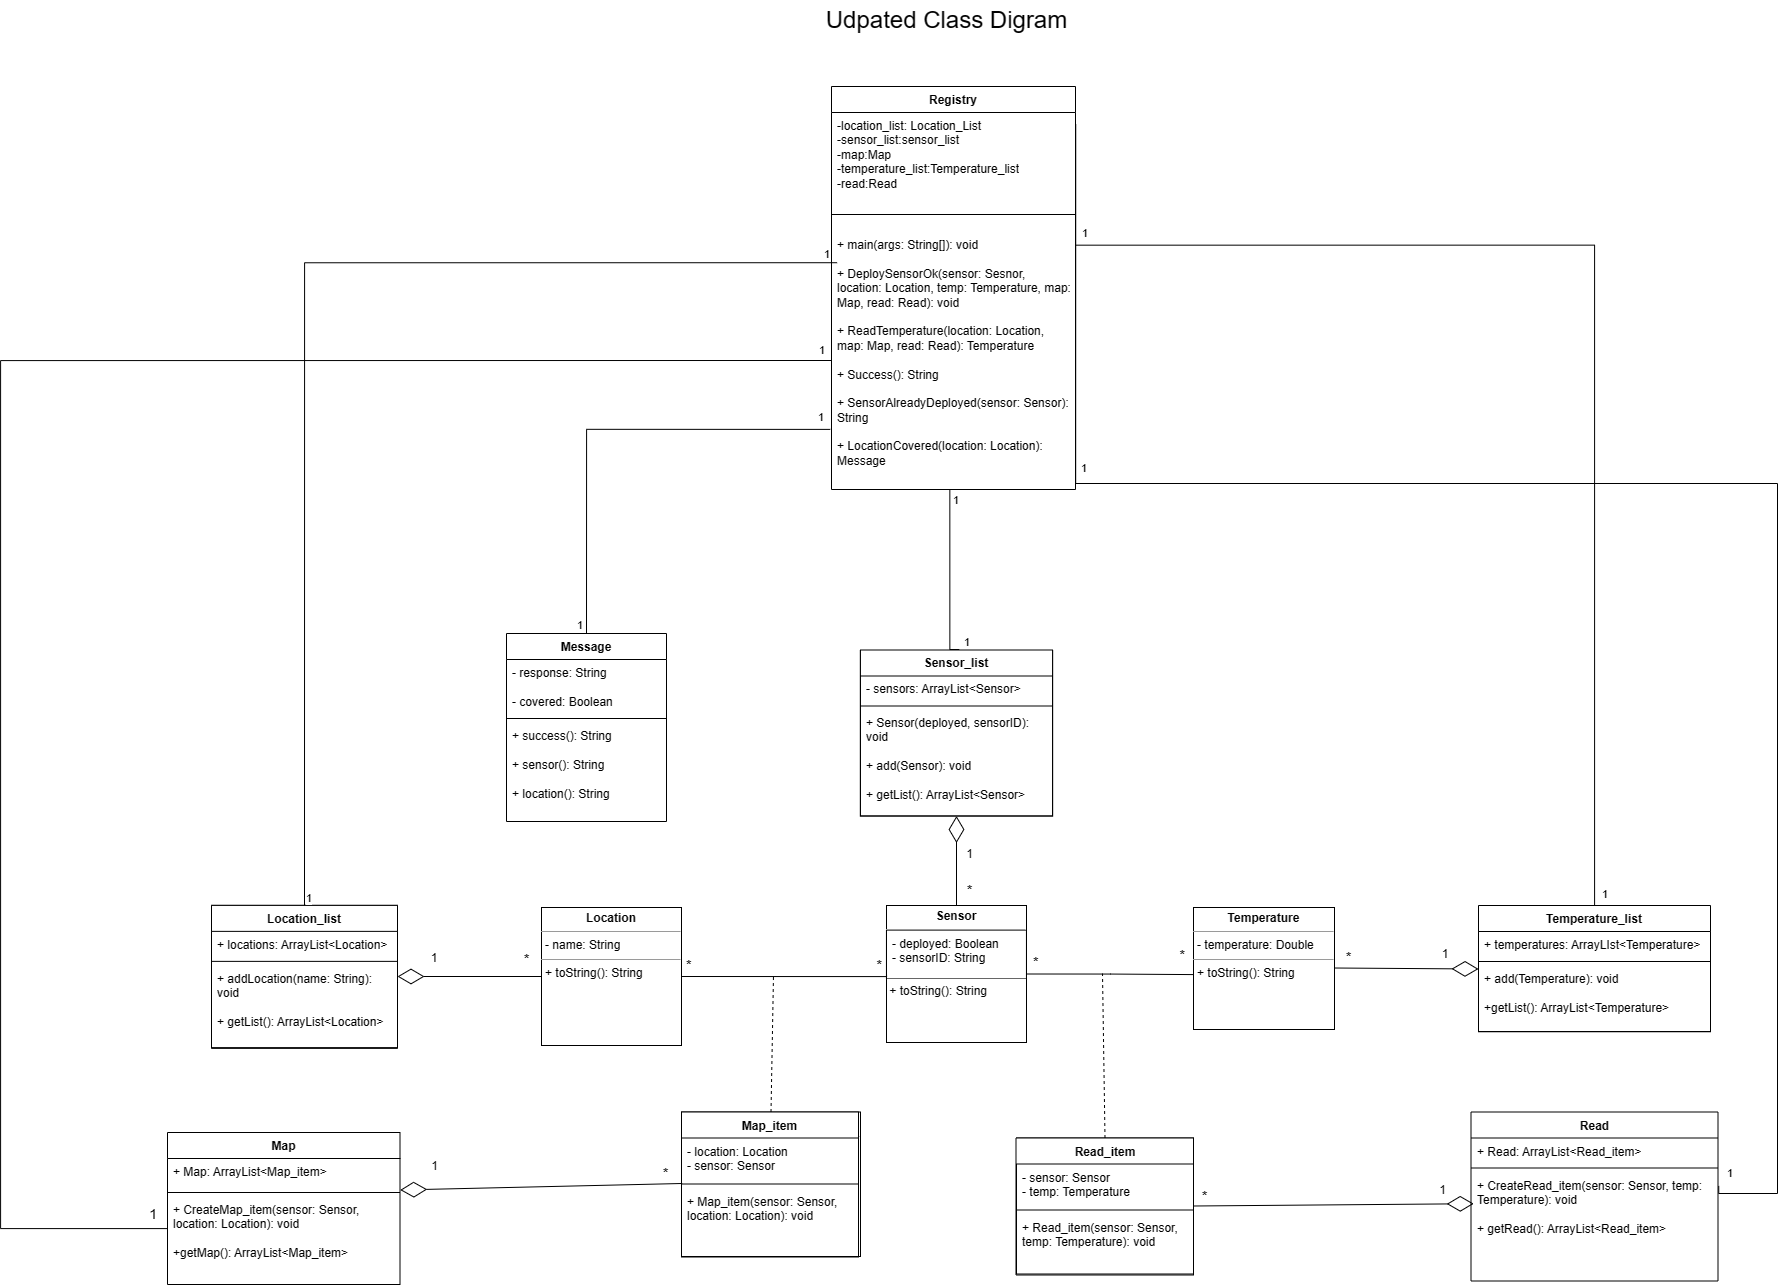

The diagram above was exported from draw.io. Its source (the exported page's mxGraphModel, read from the mxfile embedded in the PNG):
<mxGraphModel dx="1826" dy="1127" grid="0" gridSize="10" guides="1" tooltips="1" connect="1" arrows="1" fold="1" page="0" pageScale="1" pageWidth="827" pageHeight="1169" math="0" shadow="0">
  <root>
    <mxCell id="WIyWlLk6GJQsqaUBKTNV-0" />
    <mxCell id="WIyWlLk6GJQsqaUBKTNV-1" parent="WIyWlLk6GJQsqaUBKTNV-0" />
    <mxCell id="OLhQaKqy3DDgZYLrHggT-0" value="Sensor" style="swimlane;fontStyle=0;align=center;verticalAlign=top;childLayout=stackLayout;horizontal=1;startSize=26;horizontalStack=0;resizeParent=1;resizeLast=0;collapsible=1;marginBottom=0;rounded=0;shadow=0;strokeWidth=1;" parent="WIyWlLk6GJQsqaUBKTNV-1" vertex="1">
      <mxGeometry x="316" y="372.5" width="270" height="137" as="geometry">
        <mxRectangle x="230" y="140" width="160" height="26" as="alternateBounds" />
      </mxGeometry>
    </mxCell>
    <mxCell id="OLhQaKqy3DDgZYLrHggT-1" value="- sensorId: String" style="text;align=left;verticalAlign=top;spacingLeft=4;spacingRight=4;overflow=hidden;rotatable=0;points=[[0,0.5],[1,0.5]];portConstraint=eastwest;" parent="OLhQaKqy3DDgZYLrHggT-0" vertex="1">
      <mxGeometry y="26" width="270" height="26" as="geometry" />
    </mxCell>
    <mxCell id="OLhQaKqy3DDgZYLrHggT-4" value="" style="line;html=1;strokeWidth=1;align=left;verticalAlign=middle;spacingTop=-1;spacingLeft=3;spacingRight=3;rotatable=0;labelPosition=right;points=[];portConstraint=eastwest;" parent="OLhQaKqy3DDgZYLrHggT-0" vertex="1">
      <mxGeometry y="52" width="270" height="8" as="geometry" />
    </mxCell>
    <mxCell id="OLhQaKqy3DDgZYLrHggT-5" value="+ getSensorId()&#10;&#10;+ setSensorId()" style="text;align=left;verticalAlign=top;spacingLeft=4;spacingRight=4;overflow=hidden;rotatable=0;points=[[0,0.5],[1,0.5]];portConstraint=eastwest;" parent="OLhQaKqy3DDgZYLrHggT-0" vertex="1">
      <mxGeometry y="60" width="270" height="63" as="geometry" />
    </mxCell>
    <mxCell id="OLhQaKqy3DDgZYLrHggT-7" value="Registry" style="swimlane;fontStyle=0;align=center;verticalAlign=top;childLayout=stackLayout;horizontal=1;startSize=26;horizontalStack=0;resizeParent=1;resizeLast=0;collapsible=1;marginBottom=0;rounded=0;shadow=0;strokeWidth=1;" parent="WIyWlLk6GJQsqaUBKTNV-1" vertex="1">
      <mxGeometry x="311" y="-70" width="270" height="328" as="geometry">
        <mxRectangle x="230" y="140" width="160" height="26" as="alternateBounds" />
      </mxGeometry>
    </mxCell>
    <mxCell id="OLhQaKqy3DDgZYLrHggT-8" value=" - deployed: Set&lt;Sensor&gt;" style="text;align=left;verticalAlign=top;spacingLeft=4;spacingRight=4;overflow=hidden;rotatable=0;points=[[0,0.5],[1,0.5]];portConstraint=eastwest;" parent="OLhQaKqy3DDgZYLrHggT-7" vertex="1">
      <mxGeometry y="26" width="270" height="26" as="geometry" />
    </mxCell>
    <mxCell id="OLhQaKqy3DDgZYLrHggT-9" value="- map: Map&lt;Sensor, Location&gt; " style="text;align=left;verticalAlign=top;spacingLeft=4;spacingRight=4;overflow=hidden;rotatable=0;points=[[0,0.5],[1,0.5]];portConstraint=eastwest;rounded=0;shadow=0;html=0;" parent="OLhQaKqy3DDgZYLrHggT-7" vertex="1">
      <mxGeometry y="52" width="270" height="26" as="geometry" />
    </mxCell>
    <mxCell id="OLhQaKqy3DDgZYLrHggT-10" value="- read: Map&lt;Sensor, Temperature&gt;      " style="text;align=left;verticalAlign=top;spacingLeft=4;spacingRight=4;overflow=hidden;rotatable=0;points=[[0,0.5],[1,0.5]];portConstraint=eastwest;rounded=0;shadow=0;html=0;" parent="OLhQaKqy3DDgZYLrHggT-7" vertex="1">
      <mxGeometry y="78" width="270" height="26" as="geometry" />
    </mxCell>
    <mxCell id="OLhQaKqy3DDgZYLrHggT-11" value="" style="line;html=1;strokeWidth=1;align=left;verticalAlign=middle;spacingTop=-1;spacingLeft=3;spacingRight=3;rotatable=0;labelPosition=right;points=[];portConstraint=eastwest;" parent="OLhQaKqy3DDgZYLrHggT-7" vertex="1">
      <mxGeometry y="104" width="270" height="8" as="geometry" />
    </mxCell>
    <mxCell id="OLhQaKqy3DDgZYLrHggT-12" value="+ DeploySensor(sensor: Sensor, &#10;location: Location, temp: Temperature): void &#10;&#10;+ ReadTemperature(location: Location, &#10;temp: Temperature): void &#10;&#10;+ GetSensorLocation(sensor: Sensor): &#10;Location &#10;&#10;+ GetLocationTemperature(location: &#10;Location): Temperature    &#10;&#10;+ LocationCovered(location: Location): Boolean " style="text;align=left;verticalAlign=top;spacingLeft=4;spacingRight=4;overflow=hidden;rotatable=0;points=[[0,0.5],[1,0.5]];portConstraint=eastwest;" parent="OLhQaKqy3DDgZYLrHggT-7" vertex="1">
      <mxGeometry y="112" width="270" height="184" as="geometry" />
    </mxCell>
    <mxCell id="OLhQaKqy3DDgZYLrHggT-66" value="1" style="text;html=1;strokeColor=none;fillColor=none;align=center;verticalAlign=middle;whiteSpace=wrap;rounded=0;" parent="OLhQaKqy3DDgZYLrHggT-7" vertex="1">
      <mxGeometry y="296" width="270" height="11" as="geometry" />
    </mxCell>
    <mxCell id="OLhQaKqy3DDgZYLrHggT-13" value="DeployedSensor" style="swimlane;fontStyle=0;align=center;verticalAlign=top;childLayout=stackLayout;horizontal=1;startSize=26;horizontalStack=0;resizeParent=1;resizeLast=0;collapsible=1;marginBottom=0;rounded=0;shadow=0;strokeWidth=1;" parent="WIyWlLk6GJQsqaUBKTNV-1" vertex="1">
      <mxGeometry x="-106" y="362" width="270" height="145" as="geometry">
        <mxRectangle x="230" y="140" width="160" height="26" as="alternateBounds" />
      </mxGeometry>
    </mxCell>
    <mxCell id="OLhQaKqy3DDgZYLrHggT-32" value="&amp;nbsp;- sensorId: String" style="text;html=1;align=left;verticalAlign=middle;resizable=0;points=[];autosize=1;strokeColor=none;fillColor=none;" parent="OLhQaKqy3DDgZYLrHggT-13" vertex="1">
      <mxGeometry y="26" width="270" height="26" as="geometry" />
    </mxCell>
    <mxCell id="OLhQaKqy3DDgZYLrHggT-17" value="" style="line;html=1;strokeWidth=1;align=left;verticalAlign=middle;spacingTop=-1;spacingLeft=3;spacingRight=3;rotatable=0;labelPosition=right;points=[];portConstraint=eastwest;" parent="OLhQaKqy3DDgZYLrHggT-13" vertex="1">
      <mxGeometry y="52" width="270" height="23" as="geometry" />
    </mxCell>
    <mxCell id="OLhQaKqy3DDgZYLrHggT-33" value="+ getSensorId()&lt;br&gt;&lt;br&gt;+ setSensorId()" style="text;html=1;align=left;verticalAlign=middle;resizable=0;points=[];autosize=1;strokeColor=none;fillColor=none;" parent="OLhQaKqy3DDgZYLrHggT-13" vertex="1">
      <mxGeometry y="75" width="270" height="55" as="geometry" />
    </mxCell>
    <mxCell id="OLhQaKqy3DDgZYLrHggT-19" value="Temperature" style="swimlane;fontStyle=0;align=center;verticalAlign=top;childLayout=stackLayout;horizontal=1;startSize=26;horizontalStack=0;resizeParent=1;resizeLast=0;collapsible=1;marginBottom=0;rounded=0;shadow=0;strokeWidth=1;" parent="WIyWlLk6GJQsqaUBKTNV-1" vertex="1">
      <mxGeometry x="744" y="44" width="270" height="133" as="geometry">
        <mxRectangle x="230" y="140" width="160" height="26" as="alternateBounds" />
      </mxGeometry>
    </mxCell>
    <mxCell id="OLhQaKqy3DDgZYLrHggT-20" value="- temp: Double" style="text;align=left;verticalAlign=top;spacingLeft=4;spacingRight=4;overflow=hidden;rotatable=0;points=[[0,0.5],[1,0.5]];portConstraint=eastwest;" parent="OLhQaKqy3DDgZYLrHggT-19" vertex="1">
      <mxGeometry y="26" width="270" height="26" as="geometry" />
    </mxCell>
    <mxCell id="OLhQaKqy3DDgZYLrHggT-23" value="" style="line;html=1;strokeWidth=1;align=left;verticalAlign=middle;spacingTop=-1;spacingLeft=3;spacingRight=3;rotatable=0;labelPosition=right;points=[];portConstraint=eastwest;" parent="OLhQaKqy3DDgZYLrHggT-19" vertex="1">
      <mxGeometry y="52" width="270" height="8" as="geometry" />
    </mxCell>
    <mxCell id="OLhQaKqy3DDgZYLrHggT-24" value="+ getTemperature(): Double&#10;&#10;+ setTemperature()" style="text;align=left;verticalAlign=top;spacingLeft=4;spacingRight=4;overflow=hidden;rotatable=0;points=[[0,0.5],[1,0.5]];portConstraint=eastwest;" parent="OLhQaKqy3DDgZYLrHggT-19" vertex="1">
      <mxGeometry y="60" width="270" height="67" as="geometry" />
    </mxCell>
    <mxCell id="OLhQaKqy3DDgZYLrHggT-25" value="Location" style="swimlane;fontStyle=0;align=center;verticalAlign=top;childLayout=stackLayout;horizontal=1;startSize=26;horizontalStack=0;resizeParent=1;resizeLast=0;collapsible=1;marginBottom=0;rounded=0;shadow=0;strokeWidth=1;" parent="WIyWlLk6GJQsqaUBKTNV-1" vertex="1">
      <mxGeometry x="760" y="375" width="270" height="132" as="geometry">
        <mxRectangle x="230" y="140" width="160" height="26" as="alternateBounds" />
      </mxGeometry>
    </mxCell>
    <mxCell id="OLhQaKqy3DDgZYLrHggT-26" value="- name: String" style="text;align=left;verticalAlign=top;spacingLeft=4;spacingRight=4;overflow=hidden;rotatable=0;points=[[0,0.5],[1,0.5]];portConstraint=eastwest;" parent="OLhQaKqy3DDgZYLrHggT-25" vertex="1">
      <mxGeometry y="26" width="270" height="26" as="geometry" />
    </mxCell>
    <mxCell id="OLhQaKqy3DDgZYLrHggT-29" value="" style="line;html=1;strokeWidth=1;align=left;verticalAlign=middle;spacingTop=-1;spacingLeft=3;spacingRight=3;rotatable=0;labelPosition=right;points=[];portConstraint=eastwest;" parent="OLhQaKqy3DDgZYLrHggT-25" vertex="1">
      <mxGeometry y="52" width="270" height="8" as="geometry" />
    </mxCell>
    <mxCell id="OLhQaKqy3DDgZYLrHggT-30" value="+ getLocation()&#10;&#10;+ setLocation()&#10;    " style="text;align=left;verticalAlign=top;spacingLeft=4;spacingRight=4;overflow=hidden;rotatable=0;points=[[0,0.5],[1,0.5]];portConstraint=eastwest;" parent="OLhQaKqy3DDgZYLrHggT-25" vertex="1">
      <mxGeometry y="60" width="270" height="71" as="geometry" />
    </mxCell>
    <mxCell id="OLhQaKqy3DDgZYLrHggT-31" value="" style="triangle;whiteSpace=wrap;html=1;" parent="WIyWlLk6GJQsqaUBKTNV-1" vertex="1">
      <mxGeometry x="294" y="386" width="20" height="41" as="geometry" />
    </mxCell>
    <mxCell id="OLhQaKqy3DDgZYLrHggT-38" value="" style="endArrow=none;html=1;rounded=0;entryX=0;entryY=0.5;entryDx=0;entryDy=0;" parent="WIyWlLk6GJQsqaUBKTNV-1" target="OLhQaKqy3DDgZYLrHggT-31" edge="1">
      <mxGeometry width="50" height="50" relative="1" as="geometry">
        <mxPoint x="163" y="404" as="sourcePoint" />
        <mxPoint x="216" y="363.5" as="targetPoint" />
      </mxGeometry>
    </mxCell>
    <mxCell id="OLhQaKqy3DDgZYLrHggT-39" value="" style="rhombus;whiteSpace=wrap;html=1;" parent="WIyWlLk6GJQsqaUBKTNV-1" vertex="1">
      <mxGeometry x="432" y="261" width="24" height="24" as="geometry" />
    </mxCell>
    <mxCell id="OLhQaKqy3DDgZYLrHggT-40" value="" style="rhombus;whiteSpace=wrap;html=1;" parent="WIyWlLk6GJQsqaUBKTNV-1" vertex="1">
      <mxGeometry x="579" y="84" width="24" height="24" as="geometry" />
    </mxCell>
    <mxCell id="OLhQaKqy3DDgZYLrHggT-41" value="" style="rhombus;whiteSpace=wrap;html=1;" parent="WIyWlLk6GJQsqaUBKTNV-1" vertex="1">
      <mxGeometry x="581" y="-12" width="24" height="24" as="geometry" />
    </mxCell>
    <mxCell id="OLhQaKqy3DDgZYLrHggT-42" value="" style="endArrow=none;html=1;rounded=0;exitX=0.474;exitY=0.062;exitDx=0;exitDy=0;exitPerimeter=0;" parent="WIyWlLk6GJQsqaUBKTNV-1" source="OLhQaKqy3DDgZYLrHggT-0" edge="1">
      <mxGeometry width="50" height="50" relative="1" as="geometry">
        <mxPoint x="394" y="333" as="sourcePoint" />
        <mxPoint x="444" y="283" as="targetPoint" />
      </mxGeometry>
    </mxCell>
    <mxCell id="OLhQaKqy3DDgZYLrHggT-44" value="" style="endArrow=none;html=1;rounded=0;exitX=1;exitY=0.5;exitDx=0;exitDy=0;entryX=0.004;entryY=-0.065;entryDx=0;entryDy=0;entryPerimeter=0;" parent="WIyWlLk6GJQsqaUBKTNV-1" source="OLhQaKqy3DDgZYLrHggT-40" target="OLhQaKqy3DDgZYLrHggT-24" edge="1">
      <mxGeometry width="50" height="50" relative="1" as="geometry">
        <mxPoint x="477" y="249" as="sourcePoint" />
        <mxPoint x="647" y="82" as="targetPoint" />
      </mxGeometry>
    </mxCell>
    <mxCell id="OLhQaKqy3DDgZYLrHggT-45" value="" style="endArrow=none;html=1;rounded=0;entryX=0.522;entryY=0.991;entryDx=0;entryDy=0;entryPerimeter=0;exitX=0.5;exitY=1;exitDx=0;exitDy=0;" parent="WIyWlLk6GJQsqaUBKTNV-1" edge="1">
      <mxGeometry width="50" height="50" relative="1" as="geometry">
        <mxPoint x="32" y="508.6400000000002" as="sourcePoint" />
        <mxPoint x="903.94" y="507.0010000000001" as="targetPoint" />
        <Array as="points">
          <mxPoint x="32" y="605" />
          <mxPoint x="904" y="611.64" />
        </Array>
      </mxGeometry>
    </mxCell>
    <mxCell id="OLhQaKqy3DDgZYLrHggT-46" value="1 {unique}" style="text;html=1;strokeColor=none;fillColor=none;align=center;verticalAlign=middle;whiteSpace=wrap;rounded=0;" parent="WIyWlLk6GJQsqaUBKTNV-1" vertex="1">
      <mxGeometry x="37" y="517" width="60" height="30" as="geometry" />
    </mxCell>
    <mxCell id="OLhQaKqy3DDgZYLrHggT-48" value="1 {unique}" style="text;html=1;strokeColor=none;fillColor=none;align=center;verticalAlign=middle;whiteSpace=wrap;rounded=0;" parent="WIyWlLk6GJQsqaUBKTNV-1" vertex="1">
      <mxGeometry x="836" y="517" width="60" height="30" as="geometry" />
    </mxCell>
    <mxCell id="OLhQaKqy3DDgZYLrHggT-49" value="" style="endArrow=none;html=1;rounded=0;entryX=-0.003;entryY=0.251;entryDx=0;entryDy=0;entryPerimeter=0;" parent="WIyWlLk6GJQsqaUBKTNV-1" target="OLhQaKqy3DDgZYLrHggT-30" edge="1">
      <mxGeometry width="50" height="50" relative="1" as="geometry">
        <mxPoint x="586" y="453" as="sourcePoint" />
        <mxPoint x="636" y="403" as="targetPoint" />
      </mxGeometry>
    </mxCell>
    <mxCell id="OLhQaKqy3DDgZYLrHggT-50" value="has" style="text;html=1;strokeColor=none;fillColor=none;align=center;verticalAlign=middle;whiteSpace=wrap;rounded=0;" parent="WIyWlLk6GJQsqaUBKTNV-1" vertex="1">
      <mxGeometry x="421" y="580" width="60" height="30" as="geometry" />
    </mxCell>
    <mxCell id="OLhQaKqy3DDgZYLrHggT-51" value="" style="endArrow=none;html=1;rounded=0;entryX=0.527;entryY=1.01;entryDx=0;entryDy=0;entryPerimeter=0;" parent="WIyWlLk6GJQsqaUBKTNV-1" edge="1">
      <mxGeometry width="50" height="50" relative="1" as="geometry">
        <mxPoint x="586" y="378" as="sourcePoint" />
        <mxPoint x="886.29" y="174.66999999999985" as="targetPoint" />
      </mxGeometry>
    </mxCell>
    <mxCell id="OLhQaKqy3DDgZYLrHggT-52" value="1" style="text;html=1;strokeColor=none;fillColor=none;align=center;verticalAlign=middle;whiteSpace=wrap;rounded=0;" parent="WIyWlLk6GJQsqaUBKTNV-1" vertex="1">
      <mxGeometry x="561" y="348" width="60" height="30" as="geometry" />
    </mxCell>
    <mxCell id="OLhQaKqy3DDgZYLrHggT-54" value="reads" style="text;html=1;strokeColor=none;fillColor=none;align=center;verticalAlign=middle;whiteSpace=wrap;rounded=0;" parent="WIyWlLk6GJQsqaUBKTNV-1" vertex="1">
      <mxGeometry x="528" y="459" width="60" height="30" as="geometry" />
    </mxCell>
    <mxCell id="OLhQaKqy3DDgZYLrHggT-55" value="1" style="text;html=1;strokeColor=none;fillColor=none;align=center;verticalAlign=middle;whiteSpace=wrap;rounded=0;" parent="WIyWlLk6GJQsqaUBKTNV-1" vertex="1">
      <mxGeometry x="822" y="176" width="60" height="30" as="geometry" />
    </mxCell>
    <mxCell id="OLhQaKqy3DDgZYLrHggT-57" value="{sensor that is not deployed must not&lt;br&gt;&amp;nbsp;have a location}" style="shape=note;whiteSpace=wrap;html=1;backgroundOutline=1;darkOpacity=0.05;" parent="WIyWlLk6GJQsqaUBKTNV-1" vertex="1">
      <mxGeometry x="847" y="255" width="280" height="60" as="geometry" />
    </mxCell>
    <mxCell id="OLhQaKqy3DDgZYLrHggT-59" value="" style="endArrow=none;html=1;rounded=0;entryX=0.984;entryY=0.215;entryDx=0;entryDy=0;entryPerimeter=0;" parent="WIyWlLk6GJQsqaUBKTNV-1" target="OLhQaKqy3DDgZYLrHggT-30" edge="1">
      <mxGeometry width="50" height="50" relative="1" as="geometry">
        <mxPoint x="605" y="2" as="sourcePoint" />
        <mxPoint x="1154" y="471" as="targetPoint" />
        <Array as="points">
          <mxPoint x="1177" y="2" />
          <mxPoint x="1177" y="450" />
        </Array>
      </mxGeometry>
    </mxCell>
    <mxCell id="OLhQaKqy3DDgZYLrHggT-60" value="1" style="text;html=1;strokeColor=none;fillColor=none;align=center;verticalAlign=middle;whiteSpace=wrap;rounded=0;" parent="WIyWlLk6GJQsqaUBKTNV-1" vertex="1">
      <mxGeometry x="583" y="68" width="60" height="30" as="geometry" />
    </mxCell>
    <mxCell id="OLhQaKqy3DDgZYLrHggT-61" value="1" style="text;html=1;strokeColor=none;fillColor=none;align=center;verticalAlign=middle;whiteSpace=wrap;rounded=0;" parent="WIyWlLk6GJQsqaUBKTNV-1" vertex="1">
      <mxGeometry x="583" y="-38" width="60" height="30" as="geometry" />
    </mxCell>
    <mxCell id="OLhQaKqy3DDgZYLrHggT-62" value="" style="endArrow=none;dashed=1;html=1;rounded=0;" parent="WIyWlLk6GJQsqaUBKTNV-1" edge="1">
      <mxGeometry width="50" height="50" relative="1" as="geometry">
        <mxPoint x="655" y="451" as="sourcePoint" />
        <mxPoint x="845" y="283" as="targetPoint" />
      </mxGeometry>
    </mxCell>
    <mxCell id="OLhQaKqy3DDgZYLrHggT-63" value="&lt;font style=&quot;font-size: 18px;&quot;&gt;*&lt;/font&gt;" style="text;html=1;strokeColor=none;fillColor=none;align=center;verticalAlign=middle;whiteSpace=wrap;rounded=0;" parent="WIyWlLk6GJQsqaUBKTNV-1" vertex="1">
      <mxGeometry x="574" y="424" width="60" height="30" as="geometry" />
    </mxCell>
    <mxCell id="OLhQaKqy3DDgZYLrHggT-64" value="0" style="text;html=1;strokeColor=none;fillColor=none;align=center;verticalAlign=middle;whiteSpace=wrap;rounded=0;" parent="WIyWlLk6GJQsqaUBKTNV-1" vertex="1">
      <mxGeometry x="708" y="424" width="60" height="30" as="geometry" />
    </mxCell>
    <mxCell id="OLhQaKqy3DDgZYLrHggT-67" value="&lt;font style=&quot;font-size: 18px;&quot;&gt;*&lt;/font&gt;" style="text;html=1;strokeColor=none;fillColor=none;align=center;verticalAlign=middle;whiteSpace=wrap;rounded=0;" parent="WIyWlLk6GJQsqaUBKTNV-1" vertex="1">
      <mxGeometry x="425" y="348" width="60" height="30" as="geometry" />
    </mxCell>
    <mxCell id="OLhQaKqy3DDgZYLrHggT-68" value="&lt;font style=&quot;font-size: 18px;&quot;&gt;*&lt;/font&gt;" style="text;html=1;strokeColor=none;fillColor=none;align=center;verticalAlign=middle;whiteSpace=wrap;rounded=0;" parent="WIyWlLk6GJQsqaUBKTNV-1" vertex="1">
      <mxGeometry x="700" y="75" width="60" height="30" as="geometry" />
    </mxCell>
    <mxCell id="OLhQaKqy3DDgZYLrHggT-69" value="&lt;font style=&quot;font-size: 18px;&quot;&gt;*&lt;/font&gt;" style="text;html=1;strokeColor=none;fillColor=none;align=center;verticalAlign=middle;whiteSpace=wrap;rounded=0;" parent="WIyWlLk6GJQsqaUBKTNV-1" vertex="1">
      <mxGeometry x="1011" y="427" width="60" height="30" as="geometry" />
    </mxCell>
    <mxCell id="OLhQaKqy3DDgZYLrHggT-70" value="reads" style="text;html=1;strokeColor=none;fillColor=none;align=center;verticalAlign=middle;whiteSpace=wrap;rounded=0;" parent="WIyWlLk6GJQsqaUBKTNV-1" vertex="1">
      <mxGeometry x="687" y="247" width="60" height="30" as="geometry" />
    </mxCell>
    <mxCell id="77TpEaWZNQ76OH3XZdGx-0" value="&lt;font style=&quot;font-size: 24px;&quot;&gt;Class Diagram&lt;/font&gt;" style="text;html=1;align=center;verticalAlign=middle;resizable=0;points=[];autosize=1;strokeColor=none;fillColor=none;" parent="WIyWlLk6GJQsqaUBKTNV-1" vertex="1">
      <mxGeometry x="358" y="-147" width="172" height="40" as="geometry" />
    </mxCell>
  </root>
</mxGraphModel>